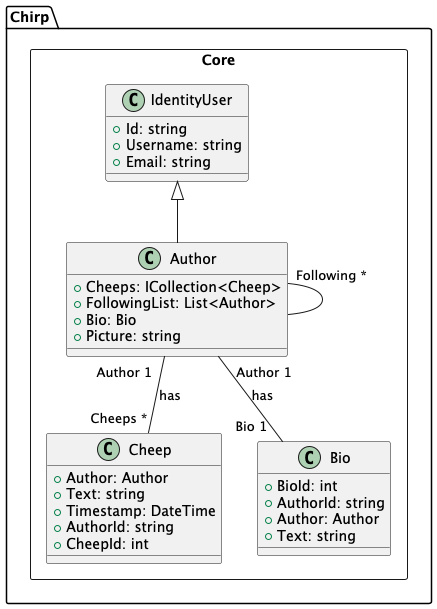

The diagram above was rendered by PlantUML. Its source (embedded in the PNG):
@startuml

package Chirp.Core <<rectangle>>{
class Author
class Cheep
class Bio
class IdentityUser
}


Author "Author 1  " -- "Cheeps *" Cheep : has
IdentityUser <|-- Author
Author "  Author 1" -- "Bio 1  " Bio :has
Author "Following *" --  Author

IdentityUser : +Id: string
IdentityUser : +Username: string
IdentityUser : +Email: string

Author : +Cheeps: ICollection<Cheep>
Author : +FollowingList: List<Author>
Author : +Bio: Bio
Author : +Picture: string

Cheep : +Author: Author
Cheep : +Text: string
Cheep : +Timestamp: DateTime
Cheep : +AuthorId: string
Cheep : +CheepId: int

Bio : +BioId: int
Bio : +AuthorId: string
Bio : +Author: Author
Bio : +Text: string

@enduml